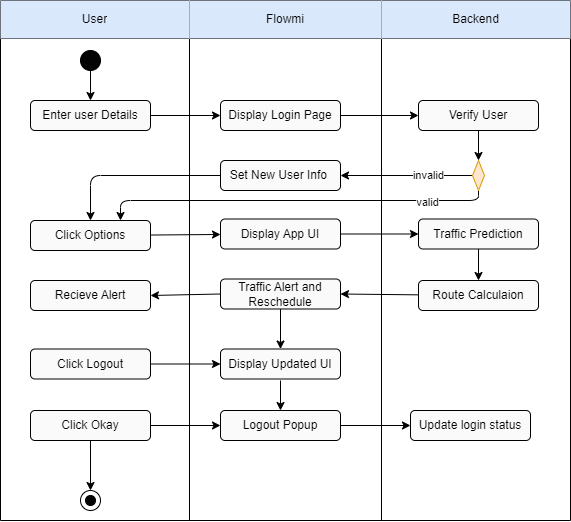

The diagram above was exported from draw.io. Its source (the exported page's mxGraphModel, read from the mxfile embedded in the PNG):
<mxGraphModel dx="979" dy="549" grid="1" gridSize="10" guides="1" tooltips="1" connect="1" arrows="1" fold="1" page="1" pageScale="1" pageWidth="850" pageHeight="1100" math="0" shadow="0">
  <root>
    <mxCell id="0" />
    <mxCell id="1" parent="0" />
    <mxCell id="2" value="" style="shape=table;html=1;whiteSpace=wrap;startSize=0;container=1;collapsible=0;childLayout=tableLayout;" parent="1" vertex="1">
      <mxGeometry x="140" y="20" width="570" height="520.0000000000002" as="geometry" />
    </mxCell>
    <mxCell id="3" value="" style="shape=tableRow;horizontal=0;startSize=0;swimlaneHead=0;swimlaneBody=0;top=0;left=0;bottom=0;right=0;collapsible=0;dropTarget=0;fillColor=none;points=[[0,0.5],[1,0.5]];portConstraint=eastwest;" parent="2" vertex="1">
      <mxGeometry width="570" height="38" as="geometry" />
    </mxCell>
    <mxCell id="4" value="User" style="shape=partialRectangle;html=1;whiteSpace=wrap;connectable=0;fillColor=#dae8fc;top=0;left=0;bottom=0;right=0;overflow=hidden;strokeColor=#6c8ebf;" parent="3" vertex="1">
      <mxGeometry width="189" height="38" as="geometry">
        <mxRectangle width="189" height="38" as="alternateBounds" />
      </mxGeometry>
    </mxCell>
    <mxCell id="5" value="Flowmi" style="shape=partialRectangle;html=1;whiteSpace=wrap;connectable=0;fillColor=#dae8fc;top=0;left=0;bottom=0;right=0;overflow=hidden;strokeColor=#6c8ebf;" parent="3" vertex="1">
      <mxGeometry x="189" width="192" height="38" as="geometry">
        <mxRectangle width="192" height="38" as="alternateBounds" />
      </mxGeometry>
    </mxCell>
    <mxCell id="6" value="Backend" style="shape=partialRectangle;html=1;whiteSpace=wrap;connectable=0;fillColor=#dae8fc;top=0;left=0;bottom=0;right=0;overflow=hidden;strokeColor=#6c8ebf;" parent="3" vertex="1">
      <mxGeometry x="381" width="189" height="38" as="geometry">
        <mxRectangle width="189" height="38" as="alternateBounds" />
      </mxGeometry>
    </mxCell>
    <mxCell id="7" value="" style="shape=tableRow;horizontal=0;startSize=0;swimlaneHead=0;swimlaneBody=0;top=0;left=0;bottom=0;right=0;collapsible=0;dropTarget=0;fillColor=none;points=[[0,0.5],[1,0.5]];portConstraint=eastwest;" parent="2" vertex="1">
      <mxGeometry y="38" width="570" height="482" as="geometry" />
    </mxCell>
    <mxCell id="8" value="" style="shape=partialRectangle;html=1;whiteSpace=wrap;connectable=0;fillColor=none;top=0;left=0;bottom=0;right=0;overflow=hidden;" parent="7" vertex="1">
      <mxGeometry width="189" height="482" as="geometry">
        <mxRectangle width="189" height="482" as="alternateBounds" />
      </mxGeometry>
    </mxCell>
    <mxCell id="9" value="" style="shape=partialRectangle;html=1;whiteSpace=wrap;connectable=0;fillColor=none;top=0;left=0;bottom=0;right=0;overflow=hidden;" parent="7" vertex="1">
      <mxGeometry x="189" width="192" height="482" as="geometry">
        <mxRectangle width="192" height="482" as="alternateBounds" />
      </mxGeometry>
    </mxCell>
    <mxCell id="10" value="" style="shape=partialRectangle;html=1;whiteSpace=wrap;connectable=0;fillColor=none;top=0;left=0;bottom=0;right=0;overflow=hidden;pointerEvents=1;" parent="7" vertex="1">
      <mxGeometry x="381" width="189" height="482" as="geometry">
        <mxRectangle width="189" height="482" as="alternateBounds" />
      </mxGeometry>
    </mxCell>
    <mxCell id="11" style="edgeStyle=none;html=1;" parent="1" source="12" target="14" edge="1">
      <mxGeometry relative="1" as="geometry" />
    </mxCell>
    <mxCell id="12" value="" style="ellipse;whiteSpace=wrap;html=1;fillColor=#030303;" parent="1" vertex="1">
      <mxGeometry x="220" y="70" width="20" height="20" as="geometry" />
    </mxCell>
    <mxCell id="13" style="edgeStyle=none;html=1;" parent="1" source="14" target="16" edge="1">
      <mxGeometry relative="1" as="geometry" />
    </mxCell>
    <mxCell id="14" value="Enter user Details" style="whiteSpace=wrap;html=1;fillColor=#FAFAFA;rounded=1;" parent="1" vertex="1">
      <mxGeometry x="170" y="120" width="120" height="30" as="geometry" />
    </mxCell>
    <mxCell id="15" style="edgeStyle=none;html=1;entryX=0;entryY=0.5;entryDx=0;entryDy=0;" parent="1" source="16" target="22" edge="1">
      <mxGeometry relative="1" as="geometry" />
    </mxCell>
    <mxCell id="16" value="Display Login Page" style="whiteSpace=wrap;html=1;fillColor=#FAFAFA;rounded=1;" parent="1" vertex="1">
      <mxGeometry x="360" y="120" width="120" height="30" as="geometry" />
    </mxCell>
    <mxCell id="50" style="edgeStyle=none;html=1;entryX=0;entryY=0.5;entryDx=0;entryDy=0;" edge="1" parent="1" source="18" target="49">
      <mxGeometry relative="1" as="geometry" />
    </mxCell>
    <mxCell id="18" value="Display App UI" style="whiteSpace=wrap;html=1;fillColor=#FAFAFA;rounded=1;" parent="1" vertex="1">
      <mxGeometry x="360" y="238.5" width="120" height="30" as="geometry" />
    </mxCell>
    <mxCell id="19" style="edgeStyle=none;html=1;" parent="1" source="20" target="18" edge="1">
      <mxGeometry relative="1" as="geometry" />
    </mxCell>
    <mxCell id="20" value="Click Options" style="whiteSpace=wrap;html=1;fillColor=#FAFAFA;rounded=1;" parent="1" vertex="1">
      <mxGeometry x="170" y="240" width="120" height="30" as="geometry" />
    </mxCell>
    <mxCell id="21" style="edgeStyle=none;html=1;" parent="1" source="22" target="27" edge="1">
      <mxGeometry relative="1" as="geometry" />
    </mxCell>
    <mxCell id="22" value="Verify User" style="whiteSpace=wrap;html=1;fillColor=#FAFAFA;rounded=1;" parent="1" vertex="1">
      <mxGeometry x="558" y="120" width="120" height="30" as="geometry" />
    </mxCell>
    <mxCell id="23" style="edgeStyle=none;html=1;entryX=1;entryY=0.5;entryDx=0;entryDy=0;" parent="1" source="27" target="29" edge="1">
      <mxGeometry relative="1" as="geometry" />
    </mxCell>
    <mxCell id="24" value="invalid" style="edgeLabel;html=1;align=center;verticalAlign=middle;resizable=0;points=[];" parent="23" vertex="1" connectable="0">
      <mxGeometry x="-0.4892" y="-1" relative="1" as="geometry">
        <mxPoint x="-10" as="offset" />
      </mxGeometry>
    </mxCell>
    <mxCell id="25" style="edgeStyle=none;html=1;entryX=0.75;entryY=0;entryDx=0;entryDy=0;" parent="1" source="27" target="20" edge="1">
      <mxGeometry relative="1" as="geometry">
        <Array as="points">
          <mxPoint x="618" y="220" />
          <mxPoint x="260" y="220" />
        </Array>
      </mxGeometry>
    </mxCell>
    <mxCell id="26" value="valid" style="edgeLabel;html=1;align=center;verticalAlign=middle;resizable=0;points=[];" parent="25" vertex="1" connectable="0">
      <mxGeometry x="-0.6697" y="1" relative="1" as="geometry">
        <mxPoint x="2" as="offset" />
      </mxGeometry>
    </mxCell>
    <mxCell id="27" value="" style="rhombus;whiteSpace=wrap;html=1;fillColor=#ffe6cc;strokeColor=#d79b00;" parent="1" vertex="1">
      <mxGeometry x="612" y="180" width="12" height="30" as="geometry" />
    </mxCell>
    <mxCell id="28" style="edgeStyle=none;html=1;entryX=0.5;entryY=0;entryDx=0;entryDy=0;" parent="1" source="29" target="20" edge="1">
      <mxGeometry relative="1" as="geometry">
        <Array as="points">
          <mxPoint x="230" y="195" />
        </Array>
      </mxGeometry>
    </mxCell>
    <mxCell id="29" value="Set New User Info&amp;nbsp;" style="whiteSpace=wrap;html=1;fillColor=#FAFAFA;rounded=1;" parent="1" vertex="1">
      <mxGeometry x="360" y="180" width="120" height="30" as="geometry" />
    </mxCell>
    <mxCell id="33" value="Traffic Alert and Reschedule" style="whiteSpace=wrap;html=1;fillColor=#FAFAFA;rounded=1;" parent="1" vertex="1">
      <mxGeometry x="360" y="298.5" width="120" height="30" as="geometry" />
    </mxCell>
    <mxCell id="34" style="edgeStyle=none;html=1;exitX=0;exitY=0.5;exitDx=0;exitDy=0;entryX=1;entryY=0.5;entryDx=0;entryDy=0;" parent="1" source="33" target="35" edge="1">
      <mxGeometry relative="1" as="geometry" />
    </mxCell>
    <mxCell id="35" value="Recieve Alert" style="whiteSpace=wrap;html=1;fillColor=#FAFAFA;rounded=1;" parent="1" vertex="1">
      <mxGeometry x="170" y="300" width="120" height="30" as="geometry" />
    </mxCell>
    <mxCell id="37" value="Display Updated UI" style="whiteSpace=wrap;html=1;fillColor=#FAFAFA;rounded=1;" parent="1" vertex="1">
      <mxGeometry x="360" y="368.5" width="120" height="30" as="geometry" />
    </mxCell>
    <mxCell id="38" style="edgeStyle=none;html=1;entryX=0.5;entryY=0;entryDx=0;entryDy=0;exitX=0.5;exitY=1;exitDx=0;exitDy=0;" parent="1" source="47" target="41" edge="1">
      <mxGeometry relative="1" as="geometry">
        <mxPoint x="230" y="450" as="sourcePoint" />
      </mxGeometry>
    </mxCell>
    <mxCell id="39" value="Click Logout" style="whiteSpace=wrap;html=1;fillColor=#FAFAFA;rounded=1;" parent="1" vertex="1">
      <mxGeometry x="170" y="368.5" width="120" height="30" as="geometry" />
    </mxCell>
    <mxCell id="40" value="" style="ellipse;whiteSpace=wrap;html=1;fillColor=#030303;" parent="1" vertex="1">
      <mxGeometry x="225" y="515" width="10" height="10" as="geometry" />
    </mxCell>
    <mxCell id="41" value="" style="ellipse;whiteSpace=wrap;html=1;fillColor=none;" parent="1" vertex="1">
      <mxGeometry x="220" y="510" width="20" height="20" as="geometry" />
    </mxCell>
    <mxCell id="42" style="edgeStyle=none;html=1;exitX=0.5;exitY=1;exitDx=0;exitDy=0;entryX=0.5;entryY=0;entryDx=0;entryDy=0;" parent="1" source="33" target="37" edge="1">
      <mxGeometry relative="1" as="geometry">
        <mxPoint x="619.2142857142858" y="328.5" as="sourcePoint" />
      </mxGeometry>
    </mxCell>
    <mxCell id="44" style="edgeStyle=none;html=1;entryX=0;entryY=0.5;entryDx=0;entryDy=0;exitX=1;exitY=0.5;exitDx=0;exitDy=0;" parent="1" source="39" target="37" edge="1">
      <mxGeometry relative="1" as="geometry">
        <mxPoint x="300" y="324.30769230769226" as="sourcePoint" />
        <mxPoint x="370" y="323.5" as="targetPoint" />
      </mxGeometry>
    </mxCell>
    <mxCell id="58" style="edgeStyle=none;html=1;entryX=0;entryY=0.5;entryDx=0;entryDy=0;" edge="1" parent="1" source="45" target="57">
      <mxGeometry relative="1" as="geometry" />
    </mxCell>
    <mxCell id="45" value="Logout Popup" style="whiteSpace=wrap;html=1;fillColor=#FAFAFA;rounded=1;" parent="1" vertex="1">
      <mxGeometry x="360" y="430" width="120" height="30" as="geometry" />
    </mxCell>
    <mxCell id="46" style="edgeStyle=none;html=1;" parent="1" target="45" edge="1">
      <mxGeometry relative="1" as="geometry">
        <mxPoint x="420" y="400" as="sourcePoint" />
        <mxPoint x="430" y="308.5" as="targetPoint" />
      </mxGeometry>
    </mxCell>
    <mxCell id="48" style="edgeStyle=none;html=1;entryX=0;entryY=0.5;entryDx=0;entryDy=0;" parent="1" source="47" target="45" edge="1">
      <mxGeometry relative="1" as="geometry" />
    </mxCell>
    <mxCell id="47" value="Click Okay" style="whiteSpace=wrap;html=1;fillColor=#FAFAFA;rounded=1;" parent="1" vertex="1">
      <mxGeometry x="170" y="430" width="120" height="30" as="geometry" />
    </mxCell>
    <mxCell id="49" value="Traffic Prediction" style="whiteSpace=wrap;html=1;fillColor=#FAFAFA;rounded=1;" vertex="1" parent="1">
      <mxGeometry x="558" y="238.5" width="120" height="30" as="geometry" />
    </mxCell>
    <mxCell id="53" style="edgeStyle=none;html=1;entryX=1;entryY=0.5;entryDx=0;entryDy=0;" edge="1" parent="1" source="51" target="33">
      <mxGeometry relative="1" as="geometry" />
    </mxCell>
    <mxCell id="51" value="Route Calculaion" style="whiteSpace=wrap;html=1;fillColor=#FAFAFA;rounded=1;" vertex="1" parent="1">
      <mxGeometry x="558" y="300" width="120" height="30" as="geometry" />
    </mxCell>
    <mxCell id="52" style="edgeStyle=none;html=1;exitX=0.5;exitY=1;exitDx=0;exitDy=0;" edge="1" parent="1" source="49" target="51">
      <mxGeometry relative="1" as="geometry">
        <mxPoint x="620" y="260" as="sourcePoint" />
        <mxPoint x="628" y="190" as="targetPoint" />
      </mxGeometry>
    </mxCell>
    <mxCell id="57" value="Update login status" style="whiteSpace=wrap;html=1;fillColor=#FAFAFA;rounded=1;" vertex="1" parent="1">
      <mxGeometry x="550" y="430" width="120" height="30" as="geometry" />
    </mxCell>
  </root>
</mxGraphModel>